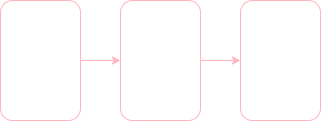

The diagram above was exported from draw.io. Its source (the exported page's mxGraphModel, read from the mxfile embedded in the PNG):
<mxGraphModel dx="501" dy="294" grid="1" gridSize="10" guides="1" tooltips="1" connect="1" arrows="1" fold="1" page="1" pageScale="1" pageWidth="850" pageHeight="1100" math="0" shadow="0">
  <root>
    <mxCell id="0" />
    <mxCell id="1" parent="0" />
    <mxCell id="OBanfTBXRgTsuXTnUlW--7" style="edgeStyle=orthogonalEdgeStyle;rounded=0;orthogonalLoop=1;jettySize=auto;html=1;entryX=0;entryY=0.5;entryDx=0;entryDy=0;strokeColor=light-dark(#000000,#FFB6C1);" edge="1" parent="1" source="OBanfTBXRgTsuXTnUlW--4" target="OBanfTBXRgTsuXTnUlW--6">
      <mxGeometry relative="1" as="geometry" />
    </mxCell>
    <mxCell id="OBanfTBXRgTsuXTnUlW--4" value="Chceck missing values" style="rounded=1;whiteSpace=wrap;html=1;fillColor=none;strokeColor=light-dark(#000000,#FFB6C1);" vertex="1" parent="1">
      <mxGeometry x="160" y="160" width="80" height="120" as="geometry" />
    </mxCell>
    <mxCell id="OBanfTBXRgTsuXTnUlW--9" style="edgeStyle=orthogonalEdgeStyle;rounded=0;orthogonalLoop=1;jettySize=auto;html=1;entryX=0;entryY=0.5;entryDx=0;entryDy=0;strokeColor=light-dark(#000000,#FFB6C1);" edge="1" parent="1" source="OBanfTBXRgTsuXTnUlW--6" target="OBanfTBXRgTsuXTnUlW--8">
      <mxGeometry relative="1" as="geometry" />
    </mxCell>
    <mxCell id="OBanfTBXRgTsuXTnUlW--6" value="Look at the target varuable&lt;div&gt;(churn)&lt;/div&gt;" style="rounded=1;whiteSpace=wrap;html=1;fillColor=none;strokeColor=light-dark(#000000,#FFB6C1);" vertex="1" parent="1">
      <mxGeometry x="280" y="160" width="80" height="120" as="geometry" />
    </mxCell>
    <mxCell id="OBanfTBXRgTsuXTnUlW--8" value="Look at the numerical and categorical variables" style="rounded=1;whiteSpace=wrap;html=1;fillColor=none;strokeColor=light-dark(#000000,#FFB6C1);" vertex="1" parent="1">
      <mxGeometry x="400" y="160" width="80" height="120" as="geometry" />
    </mxCell>
  </root>
</mxGraphModel>